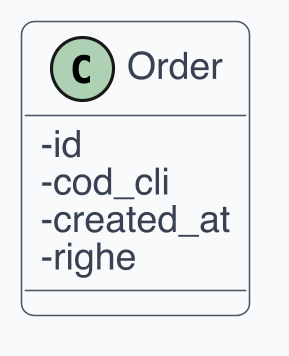

The diagram above was rendered by PlantUML. Its source (embedded in the PNG):
@startuml
skinparam dpi 300
skinparam shadowing false
skinparam backgroundColor White
skinparam defaultFontName Helvetica
skinparam defaultFontSize 12
skinparam ArrowColor #4B5563
skinparam ArrowThickness 1
skinparam roundcorner 8
skinparam class {
  BackgroundColor #F9FAFB
  BorderColor #4B5563
  FontColor #111827
  AttributeFontColor #374151
  StereotypeFontColor #6B7280
}
skinparam classAttributeIconSize 0

class "Order" as C1 {
  - id
  - cod_cli
  - created_at
  - righe
}
@enduml